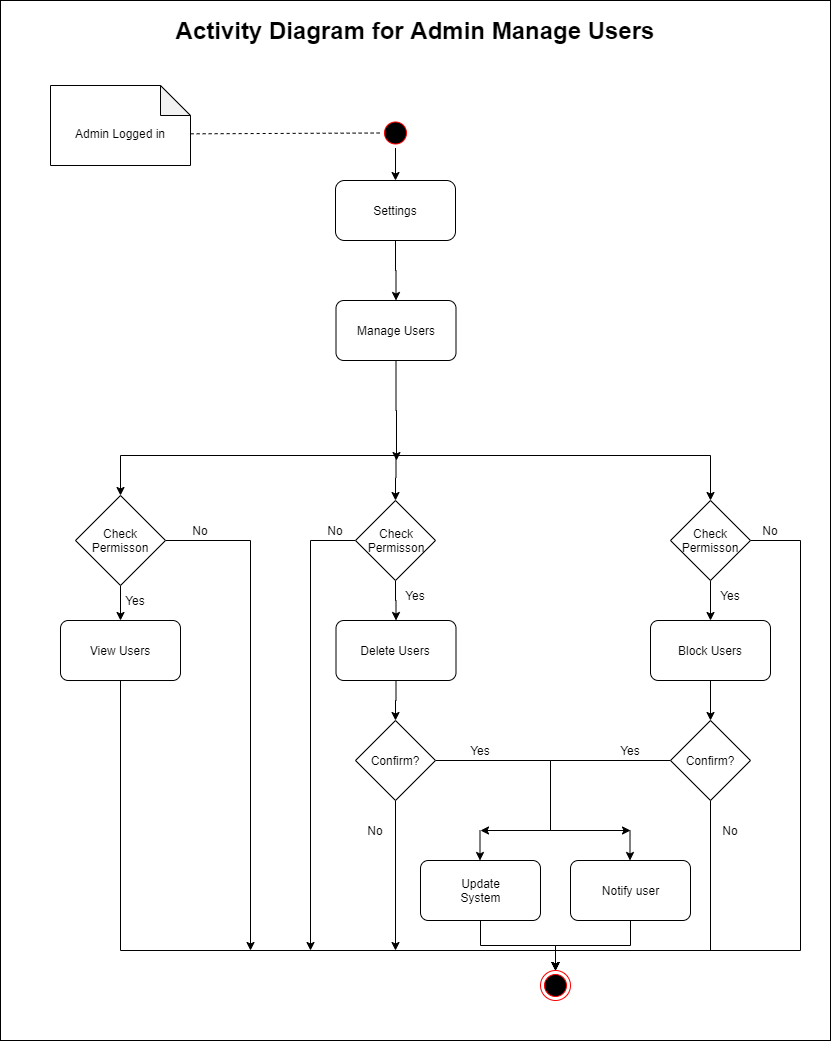

The diagram above was exported from draw.io. Its source (the exported page's mxGraphModel, read from the mxfile embedded in the PNG):
<mxGraphModel dx="868" dy="471" grid="1" gridSize="10" guides="1" tooltips="1" connect="1" arrows="1" fold="1" page="1" pageScale="1" pageWidth="850" pageHeight="1100" math="0" shadow="0">
  <root>
    <mxCell id="0" />
    <mxCell id="1" parent="0" />
    <mxCell id="HknvjhKgZtYXD3BPKuo6-55" value="" style="rounded=0;whiteSpace=wrap;html=1;" parent="1" vertex="1">
      <mxGeometry x="30" y="50" width="830" height="1040" as="geometry" />
    </mxCell>
    <mxCell id="HknvjhKgZtYXD3BPKuo6-70" value="" style="edgeStyle=orthogonalEdgeStyle;rounded=0;orthogonalLoop=1;jettySize=auto;html=1;" parent="1" source="HknvjhKgZtYXD3BPKuo6-1" target="HknvjhKgZtYXD3BPKuo6-9" edge="1">
      <mxGeometry relative="1" as="geometry" />
    </mxCell>
    <mxCell id="HknvjhKgZtYXD3BPKuo6-1" value="" style="ellipse;html=1;shape=startState;fillColor=#000000;strokeColor=#ff0000;" parent="1" vertex="1">
      <mxGeometry x="410" y="167.5" width="30" height="30" as="geometry" />
    </mxCell>
    <mxCell id="HknvjhKgZtYXD3BPKuo6-92" value="" style="edgeStyle=orthogonalEdgeStyle;rounded=0;orthogonalLoop=1;jettySize=auto;html=1;entryX=0.5;entryY=0;entryDx=0;entryDy=0;" parent="1" source="HknvjhKgZtYXD3BPKuo6-9" target="40NcB8r7vIdpfc6CTh1e-8" edge="1">
      <mxGeometry relative="1" as="geometry">
        <mxPoint x="425" y="390" as="targetPoint" />
      </mxGeometry>
    </mxCell>
    <mxCell id="HknvjhKgZtYXD3BPKuo6-9" value="" style="rounded=1;whiteSpace=wrap;html=1;" parent="1" vertex="1">
      <mxGeometry x="365" y="230" width="120" height="60" as="geometry" />
    </mxCell>
    <mxCell id="HknvjhKgZtYXD3BPKuo6-24" value="" style="ellipse;html=1;shape=endState;fillColor=#000000;strokeColor=#ff0000;" parent="1" vertex="1">
      <mxGeometry x="570" y="1020" width="30" height="30" as="geometry" />
    </mxCell>
    <mxCell id="HknvjhKgZtYXD3BPKuo6-28" value="Settings" style="text;html=1;strokeColor=none;fillColor=none;align=center;verticalAlign=middle;whiteSpace=wrap;rounded=0;" parent="1" vertex="1">
      <mxGeometry x="380" y="250" width="90" height="20" as="geometry" />
    </mxCell>
    <mxCell id="HknvjhKgZtYXD3BPKuo6-56" value="&lt;font style=&quot;font-size: 24px&quot;&gt;&lt;b&gt;Activity Diagram for Admin Manage Users&lt;/b&gt;&lt;/font&gt;" style="text;html=1;strokeColor=none;fillColor=none;align=center;verticalAlign=middle;whiteSpace=wrap;rounded=0;" parent="1" vertex="1">
      <mxGeometry x="70" y="60" width="750" height="40" as="geometry" />
    </mxCell>
    <mxCell id="HknvjhKgZtYXD3BPKuo6-67" value="" style="shape=note;whiteSpace=wrap;html=1;backgroundOutline=1;darkOpacity=0.05;" parent="1" vertex="1">
      <mxGeometry x="80" y="135" width="140" height="80" as="geometry" />
    </mxCell>
    <mxCell id="HknvjhKgZtYXD3BPKuo6-68" value="" style="endArrow=none;dashed=1;html=1;entryX=0;entryY=0.5;entryDx=0;entryDy=0;exitX=1.001;exitY=0.604;exitDx=0;exitDy=0;exitPerimeter=0;" parent="1" source="HknvjhKgZtYXD3BPKuo6-67" target="HknvjhKgZtYXD3BPKuo6-1" edge="1">
      <mxGeometry width="50" height="50" relative="1" as="geometry">
        <mxPoint x="220" y="190" as="sourcePoint" />
        <mxPoint x="500" y="390" as="targetPoint" />
      </mxGeometry>
    </mxCell>
    <mxCell id="HknvjhKgZtYXD3BPKuo6-69" value="Admin Logged in" style="text;html=1;strokeColor=none;fillColor=none;align=center;verticalAlign=middle;whiteSpace=wrap;rounded=0;" parent="1" vertex="1">
      <mxGeometry x="90" y="160" width="120" height="45" as="geometry" />
    </mxCell>
    <mxCell id="40NcB8r7vIdpfc6CTh1e-11" value="" style="edgeStyle=orthogonalEdgeStyle;rounded=0;orthogonalLoop=1;jettySize=auto;html=1;" parent="1" source="40NcB8r7vIdpfc6CTh1e-8" edge="1">
      <mxGeometry relative="1" as="geometry">
        <mxPoint x="426" y="510" as="targetPoint" />
      </mxGeometry>
    </mxCell>
    <mxCell id="40NcB8r7vIdpfc6CTh1e-8" value="" style="rounded=1;whiteSpace=wrap;html=1;arcSize=13;" parent="1" vertex="1">
      <mxGeometry x="365.5" y="350" width="120" height="60" as="geometry" />
    </mxCell>
    <mxCell id="40NcB8r7vIdpfc6CTh1e-39" value="" style="edgeStyle=orthogonalEdgeStyle;rounded=0;orthogonalLoop=1;jettySize=auto;html=1;" parent="1" target="40NcB8r7vIdpfc6CTh1e-36" edge="1">
      <mxGeometry relative="1" as="geometry">
        <mxPoint x="425.5" y="505" as="sourcePoint" />
      </mxGeometry>
    </mxCell>
    <mxCell id="HknvjhKgZtYXD3BPKuo6-29" value="Manage Users" style="text;html=1;strokeColor=none;fillColor=none;align=center;verticalAlign=middle;whiteSpace=wrap;rounded=0;" parent="1" vertex="1">
      <mxGeometry x="375.5" y="360" width="100" height="40" as="geometry" />
    </mxCell>
    <mxCell id="40NcB8r7vIdpfc6CTh1e-28" value="" style="edgeStyle=orthogonalEdgeStyle;rounded=0;orthogonalLoop=1;jettySize=auto;html=1;entryX=0.5;entryY=0;entryDx=0;entryDy=0;exitX=0.5;exitY=1;exitDx=0;exitDy=0;" parent="1" source="40NcB8r7vIdpfc6CTh1e-22" target="HknvjhKgZtYXD3BPKuo6-24" edge="1">
      <mxGeometry relative="1" as="geometry">
        <mxPoint x="327" y="1000" as="targetPoint" />
      </mxGeometry>
    </mxCell>
    <mxCell id="40NcB8r7vIdpfc6CTh1e-22" value="" style="rounded=1;whiteSpace=wrap;html=1;arcSize=13;" parent="1" vertex="1">
      <mxGeometry x="450" y="910" width="120" height="60" as="geometry" />
    </mxCell>
    <mxCell id="40NcB8r7vIdpfc6CTh1e-23" value="" style="rounded=1;whiteSpace=wrap;html=1;arcSize=13;" parent="1" vertex="1">
      <mxGeometry x="600" y="910" width="120" height="60" as="geometry" />
    </mxCell>
    <mxCell id="40NcB8r7vIdpfc6CTh1e-29" value="" style="edgeStyle=orthogonalEdgeStyle;rounded=0;orthogonalLoop=1;jettySize=auto;html=1;entryX=0.5;entryY=0;entryDx=0;entryDy=0;exitX=0.5;exitY=1;exitDx=0;exitDy=0;" parent="1" source="40NcB8r7vIdpfc6CTh1e-23" target="HknvjhKgZtYXD3BPKuo6-24" edge="1">
      <mxGeometry relative="1" as="geometry">
        <mxPoint x="337" y="930" as="sourcePoint" />
        <mxPoint x="435" y="1000" as="targetPoint" />
      </mxGeometry>
    </mxCell>
    <mxCell id="40NcB8r7vIdpfc6CTh1e-32" value="Update System" style="text;html=1;strokeColor=none;fillColor=none;align=center;verticalAlign=middle;whiteSpace=wrap;rounded=0;" parent="1" vertex="1">
      <mxGeometry x="478.5" y="930" width="63" height="20" as="geometry" />
    </mxCell>
    <mxCell id="40NcB8r7vIdpfc6CTh1e-33" value="Notify user" style="text;html=1;strokeColor=none;fillColor=none;align=center;verticalAlign=middle;whiteSpace=wrap;rounded=0;" parent="1" vertex="1">
      <mxGeometry x="628.5" y="930" width="63" height="20" as="geometry" />
    </mxCell>
    <mxCell id="40NcB8r7vIdpfc6CTh1e-41" value="" style="edgeStyle=orthogonalEdgeStyle;rounded=0;orthogonalLoop=1;jettySize=auto;html=1;exitX=0.5;exitY=1;exitDx=0;exitDy=0;" parent="1" target="40NcB8r7vIdpfc6CTh1e-40" edge="1">
      <mxGeometry relative="1" as="geometry">
        <mxPoint x="425.5" y="505" as="sourcePoint" />
      </mxGeometry>
    </mxCell>
    <mxCell id="40NcB8r7vIdpfc6CTh1e-43" value="" style="edgeStyle=orthogonalEdgeStyle;rounded=0;orthogonalLoop=1;jettySize=auto;html=1;exitX=0.5;exitY=1;exitDx=0;exitDy=0;" parent="1" target="40NcB8r7vIdpfc6CTh1e-42" edge="1">
      <mxGeometry relative="1" as="geometry">
        <mxPoint x="425.5" y="505" as="sourcePoint" />
      </mxGeometry>
    </mxCell>
    <mxCell id="40NcB8r7vIdpfc6CTh1e-47" value="" style="edgeStyle=orthogonalEdgeStyle;rounded=0;orthogonalLoop=1;jettySize=auto;html=1;entryX=0.5;entryY=0;entryDx=0;entryDy=0;" parent="1" source="40NcB8r7vIdpfc6CTh1e-36" target="40NcB8r7vIdpfc6CTh1e-51" edge="1">
      <mxGeometry relative="1" as="geometry">
        <mxPoint x="425" y="710" as="targetPoint" />
      </mxGeometry>
    </mxCell>
    <mxCell id="40NcB8r7vIdpfc6CTh1e-92" value="" style="edgeStyle=orthogonalEdgeStyle;rounded=0;orthogonalLoop=1;jettySize=auto;html=1;" parent="1" source="40NcB8r7vIdpfc6CTh1e-36" edge="1">
      <mxGeometry relative="1" as="geometry">
        <mxPoint x="340" y="1000" as="targetPoint" />
        <Array as="points">
          <mxPoint x="340" y="590" />
          <mxPoint x="340" y="1000" />
        </Array>
      </mxGeometry>
    </mxCell>
    <mxCell id="40NcB8r7vIdpfc6CTh1e-36" value="" style="rhombus;whiteSpace=wrap;html=1;" parent="1" vertex="1">
      <mxGeometry x="385" y="550" width="80" height="80" as="geometry" />
    </mxCell>
    <mxCell id="40NcB8r7vIdpfc6CTh1e-45" value="" style="edgeStyle=orthogonalEdgeStyle;rounded=0;orthogonalLoop=1;jettySize=auto;html=1;entryX=0.5;entryY=0;entryDx=0;entryDy=0;" parent="1" source="40NcB8r7vIdpfc6CTh1e-42" target="40NcB8r7vIdpfc6CTh1e-50" edge="1">
      <mxGeometry relative="1" as="geometry">
        <mxPoint x="150" y="710" as="targetPoint" />
      </mxGeometry>
    </mxCell>
    <mxCell id="40NcB8r7vIdpfc6CTh1e-94" value="" style="edgeStyle=orthogonalEdgeStyle;rounded=0;orthogonalLoop=1;jettySize=auto;html=1;" parent="1" source="40NcB8r7vIdpfc6CTh1e-42" edge="1">
      <mxGeometry relative="1" as="geometry">
        <mxPoint x="280" y="1000" as="targetPoint" />
      </mxGeometry>
    </mxCell>
    <mxCell id="40NcB8r7vIdpfc6CTh1e-42" value="" style="rhombus;whiteSpace=wrap;html=1;" parent="1" vertex="1">
      <mxGeometry x="105" y="545" width="90" height="90" as="geometry" />
    </mxCell>
    <mxCell id="40NcB8r7vIdpfc6CTh1e-49" value="" style="edgeStyle=orthogonalEdgeStyle;rounded=0;orthogonalLoop=1;jettySize=auto;html=1;entryX=0.5;entryY=0;entryDx=0;entryDy=0;" parent="1" source="40NcB8r7vIdpfc6CTh1e-40" target="40NcB8r7vIdpfc6CTh1e-53" edge="1">
      <mxGeometry relative="1" as="geometry">
        <mxPoint x="740" y="710" as="targetPoint" />
      </mxGeometry>
    </mxCell>
    <mxCell id="40NcB8r7vIdpfc6CTh1e-96" value="" style="edgeStyle=orthogonalEdgeStyle;rounded=0;orthogonalLoop=1;jettySize=auto;html=1;" parent="1" source="40NcB8r7vIdpfc6CTh1e-40" edge="1">
      <mxGeometry relative="1" as="geometry">
        <mxPoint x="585" y="1020" as="targetPoint" />
        <Array as="points">
          <mxPoint x="830" y="590" />
          <mxPoint x="830" y="1000" />
          <mxPoint x="585" y="1000" />
        </Array>
      </mxGeometry>
    </mxCell>
    <mxCell id="40NcB8r7vIdpfc6CTh1e-40" value="" style="rhombus;whiteSpace=wrap;html=1;" parent="1" vertex="1">
      <mxGeometry x="700" y="550" width="80" height="80" as="geometry" />
    </mxCell>
    <mxCell id="40NcB8r7vIdpfc6CTh1e-86" value="" style="edgeStyle=orthogonalEdgeStyle;rounded=0;orthogonalLoop=1;jettySize=auto;html=1;entryX=0.5;entryY=0;entryDx=0;entryDy=0;" parent="1" source="40NcB8r7vIdpfc6CTh1e-50" target="HknvjhKgZtYXD3BPKuo6-24" edge="1">
      <mxGeometry relative="1" as="geometry">
        <mxPoint x="150" y="810" as="targetPoint" />
        <Array as="points">
          <mxPoint x="150" y="1000" />
          <mxPoint x="585" y="1000" />
        </Array>
      </mxGeometry>
    </mxCell>
    <mxCell id="40NcB8r7vIdpfc6CTh1e-50" value="" style="rounded=1;whiteSpace=wrap;html=1;arcSize=13;" parent="1" vertex="1">
      <mxGeometry x="90" y="670" width="120" height="60" as="geometry" />
    </mxCell>
    <mxCell id="40NcB8r7vIdpfc6CTh1e-58" value="" style="edgeStyle=orthogonalEdgeStyle;rounded=0;orthogonalLoop=1;jettySize=auto;html=1;" parent="1" source="40NcB8r7vIdpfc6CTh1e-51" target="40NcB8r7vIdpfc6CTh1e-57" edge="1">
      <mxGeometry relative="1" as="geometry" />
    </mxCell>
    <mxCell id="40NcB8r7vIdpfc6CTh1e-51" value="" style="rounded=1;whiteSpace=wrap;html=1;arcSize=13;" parent="1" vertex="1">
      <mxGeometry x="365.5" y="670" width="120" height="60" as="geometry" />
    </mxCell>
    <mxCell id="40NcB8r7vIdpfc6CTh1e-60" value="" style="edgeStyle=orthogonalEdgeStyle;rounded=0;orthogonalLoop=1;jettySize=auto;html=1;" parent="1" source="40NcB8r7vIdpfc6CTh1e-53" target="40NcB8r7vIdpfc6CTh1e-59" edge="1">
      <mxGeometry relative="1" as="geometry" />
    </mxCell>
    <mxCell id="40NcB8r7vIdpfc6CTh1e-53" value="" style="rounded=1;whiteSpace=wrap;html=1;arcSize=13;" parent="1" vertex="1">
      <mxGeometry x="680" y="670" width="120" height="60" as="geometry" />
    </mxCell>
    <mxCell id="40NcB8r7vIdpfc6CTh1e-67" value="" style="edgeStyle=orthogonalEdgeStyle;rounded=0;orthogonalLoop=1;jettySize=auto;html=1;" parent="1" source="40NcB8r7vIdpfc6CTh1e-57" edge="1">
      <mxGeometry relative="1" as="geometry">
        <mxPoint x="510" y="880" as="targetPoint" />
        <Array as="points">
          <mxPoint x="580" y="810" />
          <mxPoint x="580" y="880" />
        </Array>
      </mxGeometry>
    </mxCell>
    <mxCell id="40NcB8r7vIdpfc6CTh1e-88" value="" style="edgeStyle=orthogonalEdgeStyle;rounded=0;orthogonalLoop=1;jettySize=auto;html=1;" parent="1" source="40NcB8r7vIdpfc6CTh1e-57" edge="1">
      <mxGeometry relative="1" as="geometry">
        <mxPoint x="425" y="1000" as="targetPoint" />
      </mxGeometry>
    </mxCell>
    <mxCell id="40NcB8r7vIdpfc6CTh1e-57" value="" style="rhombus;whiteSpace=wrap;html=1;" parent="1" vertex="1">
      <mxGeometry x="385" y="770" width="80" height="80" as="geometry" />
    </mxCell>
    <mxCell id="40NcB8r7vIdpfc6CTh1e-69" value="" style="edgeStyle=orthogonalEdgeStyle;rounded=0;orthogonalLoop=1;jettySize=auto;html=1;" parent="1" source="40NcB8r7vIdpfc6CTh1e-59" edge="1">
      <mxGeometry relative="1" as="geometry">
        <mxPoint x="660" y="880" as="targetPoint" />
        <Array as="points">
          <mxPoint x="580" y="810" />
          <mxPoint x="580" y="880" />
        </Array>
      </mxGeometry>
    </mxCell>
    <mxCell id="40NcB8r7vIdpfc6CTh1e-90" value="" style="edgeStyle=orthogonalEdgeStyle;rounded=0;orthogonalLoop=1;jettySize=auto;html=1;entryX=0.5;entryY=0;entryDx=0;entryDy=0;" parent="1" source="40NcB8r7vIdpfc6CTh1e-59" target="HknvjhKgZtYXD3BPKuo6-24" edge="1">
      <mxGeometry relative="1" as="geometry">
        <mxPoint x="590" y="1020" as="targetPoint" />
        <Array as="points">
          <mxPoint x="740" y="1000" />
          <mxPoint x="585" y="1000" />
        </Array>
      </mxGeometry>
    </mxCell>
    <mxCell id="40NcB8r7vIdpfc6CTh1e-59" value="" style="rhombus;whiteSpace=wrap;html=1;" parent="1" vertex="1">
      <mxGeometry x="700" y="770" width="80" height="80" as="geometry" />
    </mxCell>
    <mxCell id="40NcB8r7vIdpfc6CTh1e-71" value="" style="endArrow=classic;html=1;entryX=0.5;entryY=0;entryDx=0;entryDy=0;" parent="1" edge="1">
      <mxGeometry width="50" height="50" relative="1" as="geometry">
        <mxPoint x="659.5" y="880" as="sourcePoint" />
        <mxPoint x="659.5" y="910" as="targetPoint" />
      </mxGeometry>
    </mxCell>
    <mxCell id="40NcB8r7vIdpfc6CTh1e-75" value="" style="endArrow=classic;html=1;entryX=0.5;entryY=0;entryDx=0;entryDy=0;" parent="1" edge="1">
      <mxGeometry width="50" height="50" relative="1" as="geometry">
        <mxPoint x="509.5" y="880" as="sourcePoint" />
        <mxPoint x="509.5" y="910" as="targetPoint" />
      </mxGeometry>
    </mxCell>
    <mxCell id="40NcB8r7vIdpfc6CTh1e-79" value="Check Permisson" style="text;html=1;strokeColor=none;fillColor=none;align=center;verticalAlign=middle;whiteSpace=wrap;rounded=0;" parent="1" vertex="1">
      <mxGeometry x="130" y="580" width="40" height="20" as="geometry" />
    </mxCell>
    <mxCell id="40NcB8r7vIdpfc6CTh1e-80" value="View Users" style="text;html=1;strokeColor=none;fillColor=none;align=center;verticalAlign=middle;whiteSpace=wrap;rounded=0;" parent="1" vertex="1">
      <mxGeometry x="115" y="690" width="70" height="20" as="geometry" />
    </mxCell>
    <mxCell id="40NcB8r7vIdpfc6CTh1e-81" value="Delete Users" style="text;html=1;strokeColor=none;fillColor=none;align=center;verticalAlign=middle;whiteSpace=wrap;rounded=0;" parent="1" vertex="1">
      <mxGeometry x="385" y="690" width="80" height="20" as="geometry" />
    </mxCell>
    <mxCell id="40NcB8r7vIdpfc6CTh1e-82" value="Block Users" style="text;html=1;strokeColor=none;fillColor=none;align=center;verticalAlign=middle;whiteSpace=wrap;rounded=0;" parent="1" vertex="1">
      <mxGeometry x="705" y="690" width="70" height="20" as="geometry" />
    </mxCell>
    <mxCell id="40NcB8r7vIdpfc6CTh1e-83" value="Confirm?" style="text;html=1;strokeColor=none;fillColor=none;align=center;verticalAlign=middle;whiteSpace=wrap;rounded=0;" parent="1" vertex="1">
      <mxGeometry x="405" y="800" width="40" height="20" as="geometry" />
    </mxCell>
    <mxCell id="40NcB8r7vIdpfc6CTh1e-84" value="Confirm?" style="text;html=1;strokeColor=none;fillColor=none;align=center;verticalAlign=middle;whiteSpace=wrap;rounded=0;" parent="1" vertex="1">
      <mxGeometry x="720" y="800" width="40" height="20" as="geometry" />
    </mxCell>
    <mxCell id="40NcB8r7vIdpfc6CTh1e-97" value="Yes" style="text;html=1;strokeColor=none;fillColor=none;align=center;verticalAlign=middle;whiteSpace=wrap;rounded=0;" parent="1" vertex="1">
      <mxGeometry x="145" y="640" width="40" height="20" as="geometry" />
    </mxCell>
    <mxCell id="40NcB8r7vIdpfc6CTh1e-98" value="No" style="text;html=1;strokeColor=none;fillColor=none;align=center;verticalAlign=middle;whiteSpace=wrap;rounded=0;" parent="1" vertex="1">
      <mxGeometry x="210" y="570" width="40" height="20" as="geometry" />
    </mxCell>
    <mxCell id="40NcB8r7vIdpfc6CTh1e-99" value="Yes" style="text;html=1;strokeColor=none;fillColor=none;align=center;verticalAlign=middle;whiteSpace=wrap;rounded=0;" parent="1" vertex="1">
      <mxGeometry x="425" y="635" width="40" height="20" as="geometry" />
    </mxCell>
    <mxCell id="40NcB8r7vIdpfc6CTh1e-100" value="Yes" style="text;html=1;strokeColor=none;fillColor=none;align=center;verticalAlign=middle;whiteSpace=wrap;rounded=0;" parent="1" vertex="1">
      <mxGeometry x="740" y="635" width="40" height="20" as="geometry" />
    </mxCell>
    <mxCell id="40NcB8r7vIdpfc6CTh1e-101" value="No" style="text;html=1;strokeColor=none;fillColor=none;align=center;verticalAlign=middle;whiteSpace=wrap;rounded=0;" parent="1" vertex="1">
      <mxGeometry x="345" y="570" width="40" height="20" as="geometry" />
    </mxCell>
    <mxCell id="40NcB8r7vIdpfc6CTh1e-102" value="No" style="text;html=1;strokeColor=none;fillColor=none;align=center;verticalAlign=middle;whiteSpace=wrap;rounded=0;" parent="1" vertex="1">
      <mxGeometry x="780" y="570" width="40" height="20" as="geometry" />
    </mxCell>
    <mxCell id="40NcB8r7vIdpfc6CTh1e-103" value="No" style="text;html=1;strokeColor=none;fillColor=none;align=center;verticalAlign=middle;whiteSpace=wrap;rounded=0;" parent="1" vertex="1">
      <mxGeometry x="385" y="870" width="40" height="20" as="geometry" />
    </mxCell>
    <mxCell id="40NcB8r7vIdpfc6CTh1e-104" value="No" style="text;html=1;strokeColor=none;fillColor=none;align=center;verticalAlign=middle;whiteSpace=wrap;rounded=0;" parent="1" vertex="1">
      <mxGeometry x="740" y="870" width="40" height="20" as="geometry" />
    </mxCell>
    <mxCell id="40NcB8r7vIdpfc6CTh1e-105" value="Yes" style="text;html=1;strokeColor=none;fillColor=none;align=center;verticalAlign=middle;whiteSpace=wrap;rounded=0;" parent="1" vertex="1">
      <mxGeometry x="490" y="790" width="40" height="20" as="geometry" />
    </mxCell>
    <mxCell id="40NcB8r7vIdpfc6CTh1e-106" value="Yes" style="text;html=1;strokeColor=none;fillColor=none;align=center;verticalAlign=middle;whiteSpace=wrap;rounded=0;" parent="1" vertex="1">
      <mxGeometry x="640" y="790" width="40" height="20" as="geometry" />
    </mxCell>
    <mxCell id="qOEzV5IZ6l3CJbPQVK3L-1" value="Check Permisson" style="text;html=1;strokeColor=none;fillColor=none;align=center;verticalAlign=middle;whiteSpace=wrap;rounded=0;" vertex="1" parent="1">
      <mxGeometry x="405.5" y="580" width="40" height="20" as="geometry" />
    </mxCell>
    <mxCell id="qOEzV5IZ6l3CJbPQVK3L-2" value="Check Permisson" style="text;html=1;strokeColor=none;fillColor=none;align=center;verticalAlign=middle;whiteSpace=wrap;rounded=0;" vertex="1" parent="1">
      <mxGeometry x="720" y="580" width="40" height="20" as="geometry" />
    </mxCell>
  </root>
</mxGraphModel>